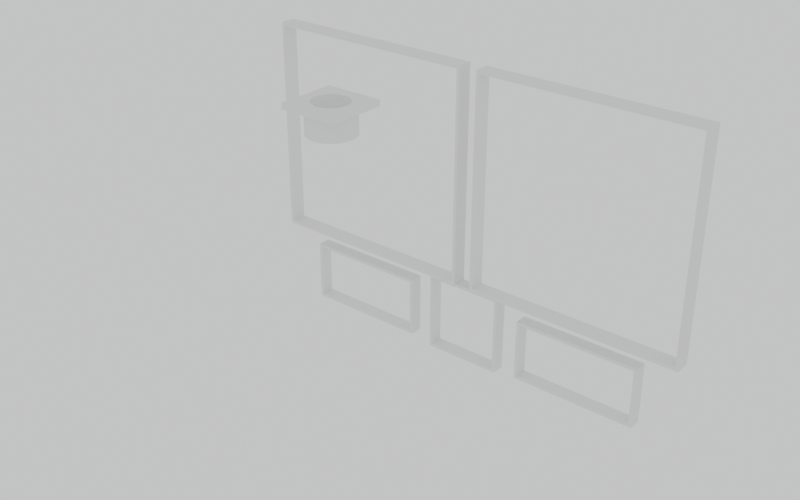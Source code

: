 # Source: face_modules.blend  (saved by Blender 5.0.119; exported with 4.5.12 LTS)
import bpy
from mathutils import Matrix  # noqa: F401  (used for matrix-valued properties, if any)

bpy.ops.wm.read_factory_settings(use_empty=True)
scene = bpy.context.scene
scene.name = 'Scene'

# ---- collections
col_collection = bpy.data.collections.new('Collection'); scene.collection.children.link(col_collection)

# ---- world
world_world = bpy.data.worlds.new('World'); scene.world = world_world
world_world.use_nodes = True; world_world.node_tree.nodes.clear()
_N = world_world.node_tree.nodes; _L = world_world.node_tree.links
n0 = _N.new('ShaderNodeOutputWorld'); n0.name = 'World Output'; n0.location = (200, 100)
n1 = _N.new('ShaderNodeBackground'); n1.name = 'Background'; n1.location = (-200, 100)
n1.inputs[0].default_value = (0.95, 0.96, 0.98, 1.0)
_L.new(n1.outputs[0], n0.inputs[0])
n0.is_active_output = True
world_world.color = (0.05088, 0.05088, 0.05088)
world_world.sun_shadow_jitter_overblur = 0.0

# ---- meshes
me_matrix_frame_l_001 = bpy.data.meshes.new('matrix_frame_L.001')
me_matrix_frame_l_001.from_pydata([(-86.6, 141.0, 54.4), (-86.6, 141.0, 137.6), (-86.6, 147.0, 54.4), (-86.6, 147.0, 137.6), (-3.4, 141.0, 54.4), (-3.4, 141.0, 137.6), (-3.4, 147.0, 54.4), (-3.4, 147.0, 137.6), (-85.4, 147.0, 136.4), (-85.4, 147.0, 55.6), (-4.6, 147.0, 55.6), (-4.6, 147.0, 136.4), (-4.6, 141.0, 136.4), (-85.4, 141.0, 55.6), (-85.4, 141.0, 136.4), (-4.6, 141.0, 55.6)], [], [(0, 1, 3, 2), (2, 3, 7, 6, 10, 11, 8, 9), (6, 2, 9, 10), (6, 7, 5, 4), (15, 4, 5, 1, 0, 13, 14, 12), (13, 0, 4, 15), (2, 6, 4, 0), (7, 3, 1, 5), (13, 9, 8, 14), (12, 11, 10, 15), (15, 10, 9, 13), (8, 11, 12, 14)])
me_matrix_frame_l_001.update()
me_matrix_frame_r_001 = bpy.data.meshes.new('matrix_frame_R.001')
me_matrix_frame_r_001.from_pydata([(3.4, 141.0, 54.4), (3.4, 141.0, 137.6), (3.4, 147.0, 54.4), (3.4, 147.0, 137.6), (86.6, 141.0, 54.4), (86.6, 141.0, 137.6), (86.6, 147.0, 54.4), (86.6, 147.0, 137.6), (4.6, 147.0, 136.4), (4.6, 147.0, 55.6), (85.4, 147.0, 55.6), (85.4, 147.0, 136.4), (85.4, 141.0, 136.4), (4.6, 141.0, 55.6), (4.6, 141.0, 136.4), (85.4, 141.0, 55.6)], [], [(0, 1, 3, 2), (2, 3, 7, 6, 10, 11, 8, 9), (6, 2, 9, 10), (6, 7, 5, 4), (15, 4, 5, 1, 0, 13, 14, 12), (13, 0, 4, 15), (2, 6, 4, 0), (7, 3, 1, 5), (13, 9, 8, 14), (12, 11, 10, 15), (15, 10, 9, 13), (8, 11, 12, 14)])
me_matrix_frame_r_001.update()
me_oled_frame_001 = bpy.data.meshes.new('oled_frame.001')
me_oled_frame_001.from_pydata([(-15.15, 142.0, 23.6), (-15.15, 142.0, 54.4), (-15.15, 147.0, 23.6), (-15.15, 147.0, 54.4), (15.15, 142.0, 23.6), (15.15, 142.0, 54.4), (15.15, 147.0, 23.6), (15.15, 147.0, 54.4), (13.95, 147.0, 53.2), (-13.95, 147.0, 53.2), (-13.95, 147.0, 24.8), (13.95, 147.0, 24.8), (-13.95, 142.0, 53.2), (13.95, 142.0, 53.2), (-13.95, 142.0, 24.8), (13.95, 142.0, 24.8)], [], [(0, 1, 3, 2), (2, 3, 7, 6, 11, 8, 9, 10), (6, 2, 10, 11), (6, 7, 5, 4), (15, 4, 5, 1, 0, 14, 12, 13), (14, 0, 4, 15), (2, 6, 4, 0), (7, 3, 1, 5), (14, 10, 9, 12), (11, 15, 13, 8), (15, 11, 10, 14), (9, 8, 13, 12)])
me_oled_frame_001.update()
me_sonar_frame_l_001 = bpy.data.meshes.new('sonar_frame_L.001')
me_sonar_frame_l_001.from_pydata([(-72.1, 142.0, 25.15), (-72.1, 142.0, 48.85), (-72.1, 147.0, 25.15), (-72.1, 147.0, 48.85), (-23.9, 142.0, 25.15), (-23.9, 142.0, 48.85), (-23.9, 147.0, 25.15), (-23.9, 147.0, 48.85), (-70.9, 147.0, 26.35), (-70.9, 147.0, 47.65), (-25.1, 147.0, 26.35), (-25.1, 147.0, 47.65), (-25.1, 142.0, 26.35), (-25.1, 142.0, 47.65), (-70.9, 142.0, 26.35), (-70.9, 142.0, 47.65)], [], [(0, 1, 3, 2), (9, 3, 7, 11), (7, 6, 2, 3, 9, 8, 10, 11), (6, 7, 5, 4), (14, 0, 4, 5, 1, 15, 13, 12), (1, 0, 14, 15), (2, 6, 4, 0), (7, 3, 1, 5), (14, 8, 9, 15), (13, 11, 10, 12), (12, 10, 8, 14), (9, 11, 13, 15)])
me_sonar_frame_l_001.update()
me_sonar_frame_r_001 = bpy.data.meshes.new('sonar_frame_R.001')
me_sonar_frame_r_001.from_pydata([(23.9, 142.0, 25.15), (23.9, 142.0, 48.85), (23.9, 147.0, 25.15), (23.9, 147.0, 48.85), (72.1, 142.0, 25.15), (72.1, 142.0, 48.85), (72.1, 147.0, 25.15), (72.1, 147.0, 48.85), (25.1, 147.0, 26.35), (25.1, 147.0, 47.65), (70.9, 147.0, 26.35), (70.9, 147.0, 47.65), (70.9, 142.0, 26.35), (70.9, 142.0, 47.65), (25.1, 142.0, 26.35), (25.1, 142.0, 47.65)], [], [(0, 1, 3, 2), (7, 6, 10, 11), (6, 2, 3, 7, 11, 9, 8, 10), (6, 7, 5, 4), (13, 5, 1, 15), (1, 0, 4, 5, 13, 12, 14, 15), (2, 6, 4, 0), (7, 3, 1, 5), (14, 8, 9, 15), (13, 11, 10, 12), (12, 10, 8, 14), (9, 11, 13, 15)])
me_sonar_frame_r_001.update()
me_buzzer_cup_001 = bpy.data.meshes.new('buzzer_cup.001')
me_buzzer_cup_001.from_pydata([(-10.0, 65.0, 142.0), (-10.0, 65.0, 144.0), (-10.0, 85.0, 142.0), (-10.0, 85.0, 144.0), (10.0, 65.0, 142.0), (2.071, 82.73, 134.0), (10.0, 65.0, 144.0), (10.0, 85.0, 142.0), (3.061, 82.39, 134.0), (10.0, 85.0, 144.0), (4.0, 81.93, 134.0), (4.87, 81.35, 134.0), (5.657, 80.66, 134.0), (6.347, 79.87, 134.0), (6.928, 79.0, 134.0), (7.391, 78.06, 134.0), (7.727, 77.07, 134.0), (7.932, 76.04, 134.0), (8.0, 75.0, 134.0), (7.932, 73.96, 134.0), (7.727, 72.93, 134.0), (7.391, 71.94, 134.0), (6.928, 71.0, 134.0), (6.347, 70.13, 134.0), (5.657, 69.34, 134.0), (4.87, 68.65, 134.0), (4.0, 68.07, 134.0), (3.061, 67.61, 134.0), (2.071, 67.27, 134.0), (1.044, 67.07, 134.0), (0.0, 67.0, 134.0), (-1.044, 67.07, 134.0), (-2.071, 67.27, 134.0), (-3.061, 67.61, 134.0), (-4.0, 68.07, 134.0), (-4.87, 68.65, 134.0), (-5.657, 69.34, 134.0), (-6.347, 70.13, 134.0), (-6.928, 71.0, 134.0), (-7.391, 71.94, 134.0), (-7.727, 72.93, 134.0), (-7.932, 73.96, 134.0), (-8.0, 75.0, 134.0), (-7.932, 76.04, 134.0), (-7.727, 77.07, 134.0), (-7.391, 78.06, 134.0), (-6.928, 79.0, 134.0), (-6.347, 79.87, 134.0), (-5.657, 80.66, 134.0), (-4.87, 81.35, 134.0), (-4.0, 81.93, 134.0), (-3.061, 82.39, 134.0), (-2.071, 82.73, 134.0), (0.0, 83.0, 142.0), (1.044, 82.93, 142.0), (2.071, 82.73, 142.0), (3.061, 82.39, 142.0), (4.0, 81.93, 142.0), (4.87, 81.35, 142.0), (5.657, 80.66, 142.0), (6.347, 79.87, 142.0), (6.928, 79.0, 142.0), (7.391, 78.06, 142.0), (7.727, 77.07, 142.0), (7.932, 76.04, 142.0), (8.0, 75.0, 142.0), (7.932, 73.96, 142.0), (7.727, 72.93, 142.0), (7.391, 71.94, 142.0), (6.928, 71.0, 142.0), (6.347, 70.13, 142.0), (5.657, 69.34, 142.0), (4.87, 68.65, 142.0), (4.0, 68.07, 142.0), (3.061, 67.61, 142.0), (2.071, 67.27, 142.0), (1.044, 67.07, 142.0), (0.0, 67.0, 142.0), (-1.044, 67.07, 142.0), (-2.071, 67.27, 142.0), (-3.061, 67.61, 142.0), (-4.0, 68.07, 142.0), (-4.87, 68.65, 142.0), (-5.657, 69.34, 142.0), (-6.347, 70.13, 142.0), (-6.928, 71.0, 142.0), (-7.391, 71.94, 142.0), (-7.727, 72.93, 142.0), (-7.932, 73.96, 142.0), (-8.0, 75.0, 142.0), (-7.932, 76.04, 142.0), (-7.727, 77.07, 142.0), (-7.391, 78.06, 142.0), (-6.928, 79.0, 142.0), (-6.347, 79.87, 142.0), (-5.657, 80.66, 142.0), (-4.87, 81.35, 142.0), (-4.0, 81.93, 142.0), (-3.061, 82.39, 142.0), (-2.071, 82.73, 142.0), (-1.044, 82.93, 142.0), (1.592, 80.94, 134.0), (2.354, 80.68, 134.0), (3.075, 80.33, 134.0), (4.349, 79.35, 134.0), (3.744, 79.88, 134.0), (5.326, 78.07, 134.0), (5.94, 76.59, 134.0), (5.682, 77.35, 134.0), (6.15, 75.0, 134.0), (6.097, 74.2, 134.0), (6.097, 75.8, 134.0), (4.879, 78.74, 134.0), (-3.075, 69.67, 134.0), (-3.744, 70.12, 134.0), (-1.592, 69.06, 134.0), (0.0, 68.85, 134.0), (-0.8027, 68.9, 134.0), (-2.354, 69.32, 134.0), (1.592, 69.06, 134.0), (0.8027, 68.9, 134.0), (2.354, 69.32, 134.0), (3.075, 69.67, 134.0), (3.744, 70.12, 134.0), (4.879, 71.26, 134.0), (4.349, 70.65, 134.0), (-6.097, 74.2, 134.0), (-6.15, 75.0, 134.0), (-6.097, 75.8, 134.0), (-5.94, 73.41, 134.0), (-5.94, 76.59, 134.0), (-5.682, 72.65, 134.0), (-5.682, 77.35, 134.0), (-5.326, 78.07, 134.0), (-4.349, 79.35, 134.0), (-4.879, 78.74, 134.0), (-3.075, 80.33, 134.0), (-2.354, 80.68, 134.0), (-3.744, 79.88, 134.0), (-4.879, 71.26, 134.0), (-5.326, 71.93, 134.0), (-4.349, 70.65, 134.0), (-1.592, 80.94, 134.0), (5.94, 73.41, 134.0), (5.326, 71.93, 134.0), (5.682, 72.65, 134.0), (-6.15, 75.0, 144.0), (-6.097, 74.2, 144.0), (-5.94, 73.41, 144.0), (-5.94, 76.59, 144.0), (-6.097, 75.8, 144.0), (-4.879, 71.26, 144.0), (-4.879, 78.74, 144.0), (-5.326, 71.93, 144.0), (-5.326, 78.07, 144.0), (-5.682, 72.65, 144.0), (-5.682, 77.35, 144.0), (-3.075, 80.33, 144.0), (-3.744, 79.88, 144.0), (-0.8027, 81.1, 144.0), (-1.592, 80.94, 144.0), (-2.354, 80.68, 144.0), (0.8027, 81.1, 144.0), (2.354, 80.68, 144.0), (1.592, 80.94, 144.0), (4.349, 79.35, 144.0), (3.744, 79.88, 144.0), (3.075, 80.33, 144.0), (0.0, 81.15, 144.0), (-4.349, 79.35, 144.0), (-4.349, 70.65, 144.0), (-3.744, 70.12, 144.0), (-1.592, 69.06, 144.0), (-2.354, 69.32, 144.0), (-0.8027, 68.9, 144.0), (-3.075, 69.67, 144.0), (0.0, 68.85, 144.0), (0.8027, 68.9, 144.0), (2.354, 69.32, 144.0), (3.744, 70.12, 144.0), (3.075, 69.67, 144.0), (1.592, 69.06, 144.0), (5.326, 71.93, 144.0), (5.326, 78.07, 144.0), (4.879, 71.26, 144.0), (4.879, 78.74, 144.0), (5.94, 73.41, 144.0), (5.94, 76.59, 144.0), (6.15, 75.0, 144.0), (6.097, 74.2, 144.0), (6.097, 75.8, 144.0), (5.682, 77.35, 144.0), (4.349, 70.65, 144.0), (5.682, 72.65, 144.0), (0.0, 83.0, 138.0), (1.044, 82.93, 138.0), (1.5, 82.84, 134.0), (1.5, 82.84, 138.0), (-1.5, 82.84, 134.0), (-1.5, 82.84, 138.0), (-1.044, 82.93, 138.0), (0.0, 81.15, 138.0), (0.8027, 81.1, 138.0), (1.5, 80.96, 134.0), (1.5, 80.96, 138.0), (-1.5, 80.96, 138.0), (-1.5, 80.96, 134.0), (-0.8027, 81.1, 138.0)], [], [(53, 54, 195, 194), (54, 55, 5, 196, 197, 195), (8, 5, 55, 56), (10, 8, 56, 57), (11, 10, 57, 58), (12, 11, 58, 59), (60, 13, 12, 59), (61, 14, 13, 60), (62, 15, 14, 61), (63, 16, 15, 62), (64, 17, 16, 63), (65, 18, 17, 64), (66, 19, 18, 65), (67, 20, 19, 66), (68, 21, 20, 67), (69, 22, 21, 68), (70, 23, 22, 69), (71, 24, 23, 70), (72, 25, 24, 71), (73, 26, 25, 72), (74, 27, 26, 73), (75, 28, 27, 74), (76, 29, 28, 75), (77, 30, 29, 76), (78, 31, 30, 77), (79, 32, 31, 78), (80, 33, 32, 79), (81, 34, 33, 80), (82, 35, 34, 81), (83, 36, 35, 82), (37, 36, 83, 84), (38, 37, 84, 85), (39, 38, 85, 86), (40, 39, 86, 87), (41, 40, 87, 88), (42, 41, 88, 89), (43, 42, 89, 90), (44, 43, 90, 91), (45, 44, 91, 92), (46, 45, 92, 93), (47, 46, 93, 94), (48, 47, 94, 95), (49, 48, 95, 96), (50, 49, 96, 97), (51, 50, 97, 98), (52, 51, 98, 99), (52, 99, 100, 200, 199, 198), (200, 100, 53, 194), (206, 142, 137, 136, 138, 134, 135, 133, 132, 130, 128, 127, 126, 129, 131, 140, 139, 141, 114, 113, 118, 115, 117, 116, 120, 29, 30, 31, 32, 33, 34, 35, 36, 37, 38, 39, 40, 41, 42, 43, 44, 45, 46, 47, 48, 49, 50, 51, 52, 198), (5, 8, 10, 11, 12, 13, 14, 15, 16, 17, 18, 19, 20, 21, 22, 23, 24, 25, 26, 27, 28, 29, 120, 119, 121, 122, 123, 125, 124, 144, 145, 143, 110, 109, 111, 107, 108, 106, 112, 104, 105, 103, 102, 101, 203, 196), (0, 1, 3, 2), (2, 3, 9, 7), (7, 9, 6, 4), (4, 6, 1, 0), (71, 4, 0, 2, 95, 94, 93, 92, 91, 90, 89, 88, 87, 86, 85, 84, 83, 82, 81, 80, 79, 78, 77, 76, 75, 74, 73, 72), (95, 2, 7, 4, 71, 70, 69, 68, 67, 66, 65, 64, 63, 62, 61, 60, 59, 58, 57, 56, 55, 54, 53, 100, 99, 98, 97, 96), (165, 9, 3, 169, 158, 157, 161, 160, 159, 168, 162, 164, 163, 167, 166), (3, 1, 6, 9, 165, 185, 183, 191, 187, 190, 188, 189, 186, 193, 182, 184, 192, 179, 180, 178, 181, 177, 176, 174, 172, 173, 175, 171, 170, 151, 153, 155, 148, 147, 146, 150, 149, 156, 154, 152, 169), (202, 162, 168, 201), (101, 164, 162, 202, 204, 203), (164, 101, 102, 163), (163, 102, 103, 167), (167, 103, 105, 166), (166, 105, 104, 165), (104, 112, 185, 165), (112, 106, 183, 185), (106, 108, 191, 183), (108, 107, 187, 191), (107, 111, 190, 187), (111, 109, 188, 190), (109, 110, 189, 188), (110, 143, 186, 189), (143, 145, 193, 186), (145, 144, 182, 193), (144, 124, 184, 182), (124, 125, 192, 184), (125, 123, 179, 192), (123, 122, 180, 179), (122, 121, 178, 180), (121, 119, 181, 178), (119, 120, 177, 181), (120, 116, 176, 177), (116, 117, 174, 176), (117, 115, 172, 174), (115, 118, 173, 172), (118, 113, 175, 173), (113, 114, 171, 175), (114, 141, 170, 171), (170, 141, 139, 151), (151, 139, 140, 153), (153, 140, 131, 155), (155, 131, 129, 148), (148, 129, 126, 147), (147, 126, 127, 146), (146, 127, 128, 150), (150, 128, 130, 149), (149, 130, 132, 156), (156, 132, 133, 154), (154, 133, 135, 152), (152, 135, 134, 169), (169, 134, 138, 158), (158, 138, 136, 157), (157, 136, 137, 161), (161, 137, 142, 160), (207, 159, 160, 142, 206, 205), (201, 168, 159, 207), (198, 199, 205, 206), (203, 204, 197, 196), (199, 200, 194, 195, 197, 204, 202, 201, 207, 205)])
me_buzzer_cup_001.update()

# ---- objects
ob_matrix_frame_l = bpy.data.objects.new('matrix_frame_L', me_matrix_frame_l_001)
ob_matrix_frame_r = bpy.data.objects.new('matrix_frame_R', me_matrix_frame_r_001)
ob_oled_frame = bpy.data.objects.new('oled_frame', me_oled_frame_001)
ob_sonar_frame_l = bpy.data.objects.new('sonar_frame_L', me_sonar_frame_l_001)
ob_sonar_frame_r = bpy.data.objects.new('sonar_frame_R', me_sonar_frame_r_001)
ob_buzzer_cup = bpy.data.objects.new('buzzer_cup', me_buzzer_cup_001)

# ---- transforms, parenting, visibility, modifiers, constraints
ob_matrix_frame_l.location = (0.0, 0.0, 0.0)
ob_matrix_frame_r.location = (0.0, 0.0, 0.0)
ob_oled_frame.location = (0.0, 0.0, 0.0)
ob_sonar_frame_l.location = (0.0, 0.0, 0.0)
ob_sonar_frame_r.location = (0.0, 0.0, 0.0)
ob_buzzer_cup.location = (0.0, 0.0, 0.0)

# ---- collection membership
scene.collection.objects.link(ob_matrix_frame_l)
scene.collection.objects.link(ob_matrix_frame_r)
scene.collection.objects.link(ob_oled_frame)
scene.collection.objects.link(ob_sonar_frame_l)
scene.collection.objects.link(ob_sonar_frame_r)
scene.collection.objects.link(ob_buzzer_cup)

# ---- scene / render settings (as saved in the file)
scene.frame_start = 1; scene.frame_end = 250; scene.frame_set(1)
scene.render.engine = 'BLENDER_EEVEE_NEXT'
scene.render.resolution_x = 1600
scene.render.resolution_y = 1000
scene.render.bake_bias = 0.0
scene.render.bake_samples = 0
scene.cycles.sampling_pattern = 'TABULATED_SOBOL'
scene.eevee.use_volume_custom_range = False
scene.unit_settings.scale_length = 0.001
bpy.context.view_layer.update()

# ---- added for rendering (the .blend has no active camera): camera
cam_auto = bpy.data.cameras.new('AutoCamera')
cam_auto.lens = 50.0
cam_auto.sensor_width = 36.0
cam_auto.clip_end = 3674.82
ob_auto_camera = bpy.data.objects.new('AutoCamera', cam_auto)
scene.collection.objects.link(ob_auto_camera)
ob_auto_camera.location = (209.392, -145.27, 251.314)
ob_auto_camera.rotation_euler = (1.09748, -7.21219e-08, 0.694738)
scene.camera = ob_auto_camera
bpy.context.view_layer.update()
